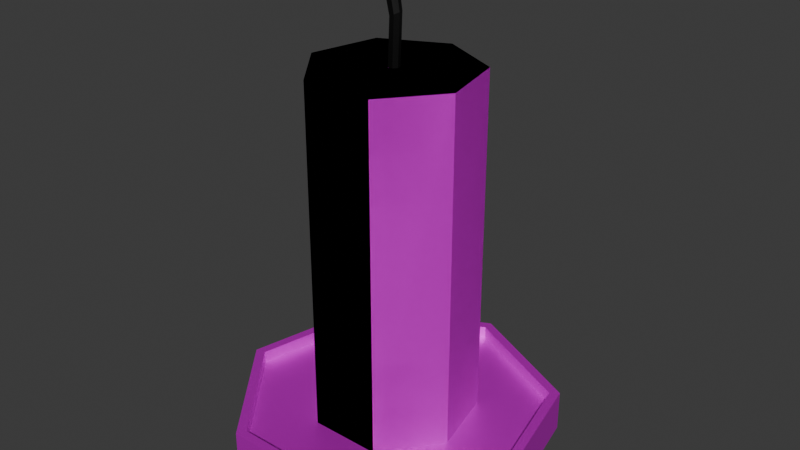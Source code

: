 # Source: vela.blend  (saved by Blender 4.3.34; exported with 4.5.12 LTS)
import bpy
from mathutils import Matrix  # noqa: F401  (used for matrix-valued properties, if any)

bpy.ops.wm.read_factory_settings(use_empty=True)
scene = bpy.context.scene
scene.name = 'Scene'

# ---- collections
col_collection = bpy.data.collections.new('Collection'); scene.collection.children.link(col_collection)

# ---- images (referenced by path relative to the original .blend; pixels are not part of the script)
import os
ASSET_DIR = os.environ.get("B2B_ASSET_DIR", "")  # directory of the original .blend (textures are referenced by path, not embedded)
HERE = os.path.dirname(os.path.abspath(__file__))  # packed textures are extracted next to this script under _unpacked/

def load_image(name, relpath, width, height, colorspace="sRGB"):
    """Load a texture the original file referenced (path relative to the .blend, or extracted next to this script)."""
    p = next((c for c in (os.path.join(HERE, relpath), os.path.join(ASSET_DIR, relpath)) if relpath and os.path.exists(c)), "")
    if p:
        img = bpy.data.images.load(p, check_existing=True)
        img.name = name
    else:  # same state as the original file: an image datablock whose file is absent (Cycles renders it pink)
        img = bpy.data.images.new(name, width, height)
        img.source = "FILE"
        img.filepath = "//" + (relpath or name)
    img.colorspace_settings.name = colorspace
    return img
img_cera_png = load_image('cera.png', 'cera.png', 1024, 1024, 'sRGB')
img_brushed_metal_texture_png_001 = load_image('Brushed-Metal-Texture.png.001', 'Brushed-Metal-Texture.png', 1024, 1024, 'sRGB')

# ---- materials (node trees are filled in below, after node groups)
mat_material_004 = bpy.data.materials.new('Material.004')
mat_material_005 = bpy.data.materials.new('Material.005')
mat_material_007 = bpy.data.materials.new('Material.007')

# ---- material node trees
mat_material_004.use_nodes = True; mat_material_004.node_tree.nodes.clear()
_N = mat_material_004.node_tree.nodes; _L = mat_material_004.node_tree.links
n0 = _N.new('ShaderNodeBsdfPrincipled'); n0.name = 'Principled BSDF'; n0.location = (10, 300)
n1 = _N.new('ShaderNodeOutputMaterial'); n1.name = 'Material Output'; n1.location = (300, 300)
n2 = _N.new('ShaderNodeTexImage'); n2.name = 'Image Texture'; n2.location = (-280, 275)
n2.image = img_cera_png
_L.new(n0.outputs[0], n1.inputs[0])
_L.new(n2.outputs[0], n0.inputs[0])
n1.is_active_output = True
mat_material_005.use_nodes = True; mat_material_005.node_tree.nodes.clear()
_N = mat_material_005.node_tree.nodes; _L = mat_material_005.node_tree.links
n0 = _N.new('ShaderNodeBsdfPrincipled'); n0.name = 'Principled BSDF'; n0.location = (10, 300)
n0.inputs[1].default_value = 0.6789
n1 = _N.new('ShaderNodeOutputMaterial'); n1.name = 'Material Output'; n1.location = (300, 300)
n2 = _N.new('ShaderNodeTexImage'); n2.name = 'Image Texture'; n2.location = (-280, 275)
n2.image = img_brushed_metal_texture_png_001
_L.new(n0.outputs[0], n1.inputs[0])
_L.new(n2.outputs[0], n0.inputs[0])
n1.is_active_output = True
mat_material_007.use_nodes = True; mat_material_007.node_tree.nodes.clear()
_N = mat_material_007.node_tree.nodes; _L = mat_material_007.node_tree.links
n0 = _N.new('ShaderNodeBsdfPrincipled'); n0.name = 'Principled BSDF'; n0.location = (10, 300)
n0.inputs[0].default_value = (0.0, 0.0, 0.0, 1.0)
n0.inputs[2].default_value = 0.5275
n1 = _N.new('ShaderNodeOutputMaterial'); n1.name = 'Material Output'; n1.location = (300, 300)
_L.new(n0.outputs[0], n1.inputs[0])
n1.is_active_output = True

# ---- world
world_world = bpy.data.worlds.new('World'); scene.world = world_world
world_world.use_nodes = True; world_world.node_tree.nodes.clear()
_N = world_world.node_tree.nodes; _L = world_world.node_tree.links
n0 = _N.new('ShaderNodeOutputWorld'); n0.name = 'World Output'; n0.location = (300, 300)
n1 = _N.new('ShaderNodeBackground'); n1.name = 'Background'; n1.location = (10, 300)
n1.inputs[0].default_value = (0.05088, 0.05088, 0.05088, 1.0)
_L.new(n1.outputs[0], n0.inputs[0])
n0.is_active_output = True
world_world.color = (0.05088, 0.05088, 0.05088)
world_world.sun_shadow_jitter_overblur = 0.0

# ---- meshes
me_cylinder_020 = bpy.data.meshes.new('Cylinder.020')
me_cylinder_020.from_pydata([(0.0, 1.0, -1.0), (0.0, 1.0, 1.0), (0.7818, 0.6235, -1.0), (0.7818, 0.6235, 1.0), (0.9749, -0.2225, -1.0), (0.9749, -0.2225, 1.0), (0.4339, -0.901, -1.0), (0.4339, -0.901, 1.0), (-0.4339, -0.901, -1.0), (-0.4339, -0.901, 1.0), (-0.9749, -0.2225, -1.0), (-0.9749, -0.2225, 1.0), (-0.7818, 0.6235, -1.0), (-0.7818, 0.6235, 1.0), (0.7818, 0.6235, 1.166), (0.0, 1.0, 1.166), (0.9749, -0.2225, 1.166), (0.4339, -0.901, 1.166), (-0.4339, -0.901, 1.166), (-0.9749, -0.2225, 1.166), (-0.7818, 0.6235, 1.166), (1.459, 1.163, 1.0), (0.0, 1.866, 1.0), (1.819, -0.4152, 1.0), (0.8095, -1.681, 1.0), (-0.8095, -1.681, 1.0), (-1.819, -0.4152, 1.0), (-1.459, 1.163, 1.0), (1.459, 1.163, 1.166), (0.0, 1.866, 1.166), (1.819, -0.4152, 1.166), (0.8095, -1.681, 1.166), (-0.8095, -1.681, 1.166), (-1.819, -0.4152, 1.166), (-1.459, 1.163, 1.166), (1.558, 1.242, 1.0), (0.0, 1.992, 1.0), (1.942, -0.4434, 1.0), (0.8645, -1.795, 1.0), (-0.8645, -1.795, 1.0), (-1.942, -0.4434, 1.0), (-1.558, 1.242, 1.0), (1.558, 1.242, 1.166), (0.0, 1.992, 1.166), (1.942, -0.4434, 1.166), (0.8645, -1.795, 1.166), (-0.8645, -1.795, 1.166), (-1.942, -0.4434, 1.166), (-1.558, 1.242, 1.166), (0.0, 0.07092, -1.0), (0.0, 1.0, 1.0), (0.05545, 0.04422, -1.0), (0.7818, 0.6235, 1.0), (0.06914, -0.01578, -1.0), (0.9749, -0.2225, 1.0), (0.03077, -0.0639, -1.0), (0.4339, -0.901, 1.0), (-0.03077, -0.0639, -1.0), (-0.4339, -0.901, 1.0), (-0.06914, -0.01578, -1.0), (-0.9749, -0.2225, 1.0), (-0.05545, 0.04422, -1.0), (-0.7818, 0.6235, 1.0), (0.7818, 0.6235, 1.166), (0.0, 1.0, 1.166), (0.9749, -0.2225, 1.166), (0.4339, -0.901, 1.166), (-0.4339, -0.901, 1.166), (-0.9749, -0.2225, 1.166), (-0.7818, 0.6235, 1.166), (1.459, 1.163, 1.0), (0.0, 1.866, 1.0), (1.819, -0.4152, 1.0), (0.8095, -1.681, 1.0), (-0.8095, -1.681, 1.0), (-1.819, -0.4152, 1.0), (-1.459, 1.163, 1.0), (1.558, 1.242, 1.0), (0.0, 1.992, 1.0), (1.942, -0.4434, 1.0), (0.8645, -1.795, 1.0), (-0.8645, -1.795, 1.0), (-1.942, -0.4434, 1.0), (-1.558, 1.242, 1.0), (0.8645, -1.795, 1.166), (-0.8645, -1.795, 1.166), (1.459, 1.163, 0.9274), (0.0, 1.866, 0.9274), (1.819, -0.4152, 0.9274), (0.8095, -1.681, 0.9274), (-0.8095, -1.681, 0.9274), (-1.819, -0.4152, 0.9274), (-1.459, 1.163, 0.9274), (1.942, -0.4434, 0.9274), (1.558, 1.242, 0.9274), (0.0, 1.992, 0.9274), (0.8645, -1.795, 0.9274), (-0.8645, -1.795, 0.9274), (-1.942, -0.4434, 0.9274), (-1.558, 1.242, 0.9274), (0.0, 1.0, -1.0), (0.7818, 0.6235, -1.0), (0.9749, -0.2225, -1.0), (0.4339, -0.901, -1.0), (-0.4339, -0.901, -1.0), (-0.9749, -0.2225, -1.0), (-0.7818, 0.6235, -1.0), (-0.0001121, 0.0709, -1.002), (0.05522, 0.04439, -0.9969), (0.06898, -0.01555, -0.9945), (0.03079, -0.06378, -0.9963), (-0.03059, -0.06398, -1.001), (-0.06893, -0.016, -1.005), (-0.05536, 0.04403, -1.005), (0.04128, 0.04939, -1.277), (0.09574, 0.02215, -1.286), (0.1093, -0.03788, -1.285), (0.07165, -0.08549, -1.275), (0.01124, -0.08484, -1.263), (-0.02648, -0.03641, -1.258), (-0.01312, 0.02333, -1.265), (0.005986, 0.04142, -1.386), (0.06762, 0.01292, -1.392), (0.07981, -0.04735, -1.389), (0.03339, -0.09402, -1.381), (-0.03669, -0.09194, -1.373), (-0.07766, -0.04268, -1.371), (-0.05867, 0.01667, -1.377)], [], [(0, 1, 3, 2), (2, 3, 5, 4), (4, 5, 7, 6), (6, 7, 9, 8), (8, 9, 11, 10), (7, 5, 23, 24), (10, 11, 13, 12), (12, 13, 1, 0), (0, 2, 4, 6, 8, 10, 12), (14, 16, 30, 28), (11, 9, 25, 26), (15, 14, 28, 29), (1, 13, 27, 22), (5, 3, 21, 23), (20, 15, 29, 34), (31, 32, 46, 45), (24, 23, 37, 38), (30, 31, 45, 44), (23, 21, 35, 37), (28, 30, 44, 42), (21, 22, 36, 35), (29, 28, 42, 43), (16, 17, 31, 30), (3, 1, 22, 21), (17, 18, 32, 31), (13, 11, 26, 27), (18, 19, 33, 32), (9, 7, 24, 25), (19, 20, 34, 33), (41, 40, 47, 48), (36, 41, 48, 43), (37, 35, 42, 44), (40, 39, 46, 47), (35, 36, 43, 42), (38, 37, 44, 45), (25, 24, 38, 39), (32, 33, 47, 46), (26, 25, 39, 40), (33, 34, 48, 47), (27, 26, 40, 41), (34, 29, 43, 48), (22, 27, 41, 36), (100, 50, 52, 101), (101, 52, 54, 102), (102, 54, 56, 103), (103, 56, 58, 104), (104, 58, 60, 105), (105, 60, 62, 106), (106, 62, 50, 100), (55, 57, 111, 110), (63, 64, 69, 68, 67, 66, 65), (80, 81, 97, 96), (72, 70, 86, 88), (79, 80, 96, 93), (81, 80, 84, 85), (70, 71, 87, 86), (77, 79, 93, 94), (71, 76, 92, 87), (78, 77, 94, 95), (89, 88, 93, 96), (88, 86, 94, 93), (86, 87, 95, 94), (90, 89, 96, 97), (91, 90, 97, 98), (92, 91, 98, 99), (87, 92, 99, 95), (73, 72, 88, 89), (81, 82, 98, 97), (74, 73, 89, 90), (82, 83, 99, 98), (75, 74, 90, 91), (83, 78, 95, 99), (76, 75, 91, 92), (51, 49, 100, 101), (53, 51, 101, 102), (55, 53, 102, 103), (57, 55, 103, 104), (59, 57, 104, 105), (61, 59, 105, 106), (49, 61, 106, 100), (107, 108, 115, 114), (51, 53, 109, 108), (61, 49, 107, 113), (57, 59, 112, 111), (53, 55, 110, 109), (49, 51, 108, 107), (59, 61, 113, 112), (120, 114, 121, 127), (112, 113, 120, 119), (110, 111, 118, 117), (108, 109, 116, 115), (113, 107, 114, 120), (111, 112, 119, 118), (109, 110, 117, 116), (121, 122, 123, 124, 125, 126, 127), (118, 119, 126, 125), (116, 117, 124, 123), (114, 115, 122, 121), (119, 120, 127, 126), (117, 118, 125, 124), (115, 116, 123, 122)])
me_cylinder_020.polygons.foreach_set('material_index', [0, 0, 0, 0, 0, 1, 0, 0, 0, 1, 1, 1, 1, 1, 1, 1, 1, 1, 1, 1, 1, 1, 1, 1, 1, 1, 1, 1, 1, 1, 1, 1, 1, 1, 1, 1, 1, 1, 1, 1, 1, 1, 0, 0, 0, 0, 0, 0, 0, 0, 1, 1, 1, 1, 1, 1, 1, 1, 1, 1, 1, 1, 1, 1, 1, 1, 1, 1, 1, 1, 1, 1, 1, 0, 0, 0, 0, 0, 0, 0, 2, 0, 0, 0, 0, 0, 0, 2, 2, 2, 2, 2, 2, 2, 2, 2, 2, 2, 2, 2, 2])
_uv = me_cylinder_020.uv_layers.new(name='UVMap')
_uv.uv.foreach_set('vector', [0.6787, 0.3677, 0.7473, 0.3677, 0.7476, 0.5152, 0.6791, 0.5152, 0.6791, 0.5152, 0.7476, 0.5152, 0.7473, 0.6625, 0.6787, 0.6625, 0.2167, 0.7325, 0.2853, 0.7325, 0.2853, 0.8962, 0.2167, 0.8962, 0.2167, 0.8962, 0.2853, 0.8962, 0.2853, 0.9992, 0.2167, 0.9992, 0.4157, 0.9791, 0.3471, 0.9791, 0.3471, 0.8155, 0.4157, 0.8155, 0.4107, 0.187, 0.3845, 0.258, 0.3603, 0.1562, 0.4091, 0.02388, 0.4157, 0.8155, 0.3471, 0.8155, 0.3466, 0.7137, 0.4152, 0.7137, 0.4157, 0.9274, 0.4157, 0.7137, 0.4682, 0.7137, 0.4682, 0.9274, 0.6315, 0.7259, 0.6117, 0.598, 0.6168, 0.4386, 0.643, 0.3677, 0.6705, 0.4386, 0.6787, 0.598, 0.6613, 0.7259, 0.2636, 0.5137, 0.2927, 0.5501, 0.2993, 0.7093, 0.2451, 0.6413, 0.4464, 0.4174, 0.4382, 0.258, 0.4605, 0.1562, 0.4757, 0.4537, 0.2507, 0.3663, 0.2636, 0.5137, 0.2451, 0.6413, 0.221, 0.3663, 0.3993, 0.5452, 0.429, 0.5452, 0.4434, 0.6922, 0.3878, 0.6922, 0.3845, 0.258, 0.3794, 0.4174, 0.3508, 0.4537, 0.3603, 0.1562, 0.2636, 0.2188, 0.2507, 0.3663, 0.221, 0.3663, 0.2451, 0.09123, 0.3427, 0.5189, 0.3427, 0.2136, 0.3466, 0.2033, 0.3466, 0.5293, 0.4091, 0.02388, 0.3603, 0.1562, 0.3568, 0.1414, 0.4089, 5.447e-08, 0.2993, 0.7093, 0.3427, 0.5189, 0.3466, 0.5293, 0.3002, 0.7325, 0.3603, 0.1562, 0.3508, 0.4537, 0.3466, 0.459, 0.3568, 0.1414, 0.2451, 0.6413, 0.2993, 0.7093, 0.3002, 0.7325, 0.2424, 0.66, 0.3508, 0.4537, 0.3878, 0.6922, 0.3861, 0.7137, 0.3466, 0.459, 0.221, 0.3663, 0.2451, 0.6413, 0.2424, 0.66, 0.2167, 0.3663, 0.2927, 0.5501, 0.3159, 0.4481, 0.3427, 0.5189, 0.2993, 0.7093, 0.3794, 0.4174, 0.3993, 0.5452, 0.3878, 0.6922, 0.3508, 0.4537, 0.3159, 0.4481, 0.3159, 0.2845, 0.3427, 0.2136, 0.3427, 0.5189, 0.429, 0.5452, 0.4464, 0.4174, 0.4757, 0.4537, 0.4434, 0.6922, 0.3159, 0.2845, 0.2927, 0.1824, 0.2993, 0.0233, 0.3427, 0.2136, 0.4382, 0.258, 0.4107, 0.187, 0.4091, 0.02388, 0.4605, 0.1562, 0.2927, 0.1824, 0.2636, 0.2188, 0.2451, 0.09123, 0.2993, 0.0233, 0.7681, 0.3678, 0.7687, 0.5706, 0.763, 0.5705, 0.7624, 0.3677, 0.7553, 5.388e-07, 0.7553, 0.326, 0.7496, 0.326, 0.7496, 5.961e-09, 0.7559, 0.9551, 0.7567, 0.6615, 0.7624, 0.6615, 0.7616, 0.9551, 0.7687, 0.5706, 0.7681, 0.8966, 0.7624, 0.8965, 0.763, 0.5705, 0.7567, 0.6615, 0.7559, 0.3677, 0.7616, 0.3677, 0.7624, 0.6615, 0.7496, 1.593e-07, 0.7496, 0.326, 0.7439, 0.326, 0.7439, 3.406e-09, 0.4605, 0.1562, 0.4091, 0.02388, 0.4089, 5.447e-08, 0.4637, 0.1414, 0.3427, 0.2136, 0.2993, 0.0233, 0.3002, 2.829e-09, 0.3466, 0.2033, 0.4757, 0.4537, 0.4605, 0.1562, 0.4637, 0.1414, 0.48, 0.459, 0.2993, 0.0233, 0.2451, 0.09123, 0.2424, 0.07255, 0.3002, 2.829e-09, 0.4434, 0.6922, 0.4757, 0.4537, 0.48, 0.459, 0.4455, 0.7137, 0.2451, 0.09123, 0.221, 0.3663, 0.2167, 0.3663, 0.2424, 0.07255, 0.3878, 0.6922, 0.4434, 0.6922, 0.4455, 0.7137, 0.3861, 0.7137, 0.6787, 0.6625, 0.7473, 0.6625, 0.7476, 0.81, 0.6791, 0.81, 0.6791, 0.81, 0.7476, 0.81, 0.7473, 0.9574, 0.6787, 0.9574, 0.61, 0.7259, 0.6787, 0.7259, 0.6787, 0.8895, 0.61, 0.8895, 0.61, 0.8895, 0.6787, 0.8895, 0.6786, 0.9926, 0.61, 0.9926, 0.5491, 0.9881, 0.4805, 0.9881, 0.4805, 0.8245, 0.5491, 0.8245, 0.5491, 0.8245, 0.4805, 0.8245, 0.48, 0.7227, 0.5486, 0.7227, 0.5491, 0.9364, 0.5491, 0.7228, 0.6016, 0.7227, 0.6016, 0.9364, 0.4769, 0.7241, 0.4768, 0.7346, 0.4768, 0.7346, 0.4767, 0.7241, 0.664, 0.03641, 0.6769, 0.1838, 0.664, 0.3313, 0.635, 0.3677, 0.6117, 0.2656, 0.6117, 0.102, 0.635, -2.797e-09, 0.7502, 0.6937, 0.7501, 0.899, 0.7476, 0.8991, 0.7477, 0.6937, 0.7724, 0.9178, 0.7719, 0.643, 0.7744, 0.643, 0.7749, 0.9178, 0.7501, 0.3677, 0.7502, 0.6937, 0.7477, 0.6937, 0.7476, 0.3677, 0.7501, 0.899, 0.7502, 0.6937, 0.7559, 0.6937, 0.7558, 0.899, 0.7719, 0.643, 0.7724, 0.3677, 0.7749, 0.3677, 0.7744, 0.643, 0.7719, 0.6615, 0.7712, 0.9551, 0.7687, 0.9551, 0.7694, 0.6615, 0.7808, 0.9177, 0.7808, 0.6416, 0.7833, 0.6416, 0.7833, 0.9177, 0.7712, 0.3677, 0.7719, 0.6615, 0.7694, 0.6615, 0.7687, 0.3677, 0.528, 0.6991, 0.5829, 0.5923, 0.5856, 0.6088, 0.527, 0.7227, 0.5829, 0.5923, 0.6073, 0.3033, 0.6117, 0.3001, 0.5856, 0.6088, 0.6073, 0.3033, 0.5829, 0.04957, 0.5856, 0.02915, 0.6117, 0.3001, 0.484, 0.5431, 0.528, 0.6991, 0.527, 0.7227, 0.48, 0.5562, 0.484, 0.2419, 0.484, 0.5431, 0.48, 0.5562, 0.48, 0.2346, 0.528, 0.02228, 0.484, 0.2419, 0.48, 0.2346, 0.527, 4.402e-08, 0.5829, 0.04957, 0.528, 0.02228, 0.527, 4.402e-08, 0.5856, 0.02915, 0.7783, 0.6422, 0.778, 0.3677, 0.7805, 0.3677, 0.7808, 0.6422, 0.7749, 0.8965, 0.7755, 0.5705, 0.778, 0.5705, 0.7774, 0.8965, 0.778, 0.9178, 0.7783, 0.6422, 0.7808, 0.6422, 0.7805, 0.9178, 0.7755, 0.5705, 0.7749, 0.3677, 0.7774, 0.3677, 0.778, 0.5705, 0.7603, 2.659e-10, 0.7603, 0.3053, 0.7578, 0.3053, 0.7578, 1.146e-07, 0.7553, 0.326, 0.7553, -1.197e-08, 0.7578, 2.209e-07, 0.7578, 0.326, 0.7808, 0.6416, 0.7808, 0.3677, 0.7833, 0.3677, 0.7833, 0.6416, 0.7077, 0.1914, 0.7091, 0.2005, 0.6968, 0.3582, 0.6769, 0.2304, 0.708, 0.1801, 0.7077, 0.1914, 0.6769, 0.2304, 0.682, 0.07095, 0.7099, 0.1751, 0.708, 0.1801, 0.682, 0.07095, 0.7082, 2.491e-08, 0.7118, 0.1801, 0.7099, 0.1751, 0.7082, 2.491e-08, 0.7357, 0.07095, 0.7124, 0.1914, 0.7118, 0.1801, 0.7357, 0.07095, 0.7439, 0.2304, 0.7112, 0.2005, 0.7124, 0.1914, 0.7439, 0.2304, 0.7266, 0.3582, 0.7091, 0.2005, 0.7112, 0.2005, 0.7266, 0.3582, 0.6968, 0.3582, 0.6016, 0.7227, 0.605, 0.7234, 0.6063, 0.755, 0.603, 0.7529, 0.4766, 0.7241, 0.4765, 0.7137, 0.4767, 0.7137, 0.4767, 0.7242, 0.2853, 0.7356, 0.2889, 0.7325, 0.2889, 0.7327, 0.2854, 0.7361, 0.4706, 0.7185, 0.4743, 0.7156, 0.4743, 0.7161, 0.4706, 0.7186, 0.4769, 0.7137, 0.4769, 0.7241, 0.4767, 0.7241, 0.4767, 0.7137, 0.4766, 0.7346, 0.4766, 0.7241, 0.4767, 0.7242, 0.4765, 0.7346, 0.4743, 0.7156, 0.4765, 0.7137, 0.4765, 0.7142, 0.4743, 0.7161, 0.2894, 0.7615, 0.2931, 0.7598, 0.292, 0.7727, 0.2879, 0.7752, 0.4743, 0.7161, 0.4765, 0.7142, 0.4763, 0.7431, 0.474, 0.7443, 0.2968, 0.7325, 0.2991, 0.7327, 0.299, 0.7607, 0.2967, 0.7623, 0.605, 0.7234, 0.6083, 0.7245, 0.6097, 0.7562, 0.6063, 0.755, 0.2854, 0.7361, 0.2889, 0.7327, 0.2931, 0.7598, 0.2894, 0.7615, 0.4706, 0.7186, 0.4743, 0.7161, 0.474, 0.7443, 0.4704, 0.7477, 0.2931, 0.7329, 0.2968, 0.7325, 0.2967, 0.7623, 0.2931, 0.764, 0.3033, 0.7349, 0.3043, 0.7454, 0.3033, 0.7563, 0.301, 0.7593, 0.2991, 0.7521, 0.2991, 0.7402, 0.301, 0.7325, 0.4704, 0.7477, 0.474, 0.7443, 0.4765, 0.7547, 0.4728, 0.758, 0.2931, 0.764, 0.2967, 0.7623, 0.2988, 0.7734, 0.2948, 0.7749, 0.603, 0.7529, 0.6063, 0.755, 0.6053, 0.7661, 0.6016, 0.7642, 0.2872, 0.7628, 0.2894, 0.7615, 0.2879, 0.7752, 0.2853, 0.7767, 0.4682, 0.7506, 0.4704, 0.7477, 0.4728, 0.758, 0.4702, 0.7608, 0.6063, 0.755, 0.6097, 0.7562, 0.6086, 0.7672, 0.6053, 0.7661])
me_cylinder_020.materials.append(mat_material_004)
me_cylinder_020.materials.append(mat_material_005)
me_cylinder_020.materials.append(mat_material_007)
me_cylinder_020.update()

# ---- objects
ob_cylinder_001 = bpy.data.objects.new('Cylinder.001', me_cylinder_020)

# ---- transforms, parenting, visibility, modifiers, constraints
ob_cylinder_001.location = (0.0, 0.0, 0.0)
ob_cylinder_001.scale = (0.6436, 0.6436, -1.373)

# ---- collection membership
col_collection.objects.link(ob_cylinder_001)

# ---- scene / render settings (as saved in the file)
scene.frame_start = 1; scene.frame_end = 250; scene.frame_set(1)
scene.render.engine = 'BLENDER_EEVEE_NEXT'
bpy.context.view_layer.update()

# ---- added for rendering (the .blend has no active camera and no usable light): camera, sun
cam_auto = bpy.data.cameras.new('AutoCamera')
cam_auto.lens = 50.0
cam_auto.sensor_width = 36.0
cam_auto.clip_end = 1000.0
ob_auto_camera = bpy.data.objects.new('AutoCamera', cam_auto)
scene.collection.objects.link(ob_auto_camera)
ob_auto_camera.location = (4.58303, -5.43614, 3.82125)
ob_auto_camera.rotation_euler = (1.09748, -7.21219e-08, 0.694738)
scene.camera = ob_auto_camera
light_auto_sun = bpy.data.lights.new('AutoSun', 'SUN')
light_auto_sun.energy = 3.0
light_auto_sun.angle = 0.0523599
ob_auto_sun = bpy.data.objects.new('AutoSun', light_auto_sun)
scene.collection.objects.link(ob_auto_sun)
ob_auto_sun.rotation_euler = (0.872665, 0.174533, 0.523599)
bpy.context.view_layer.update()
